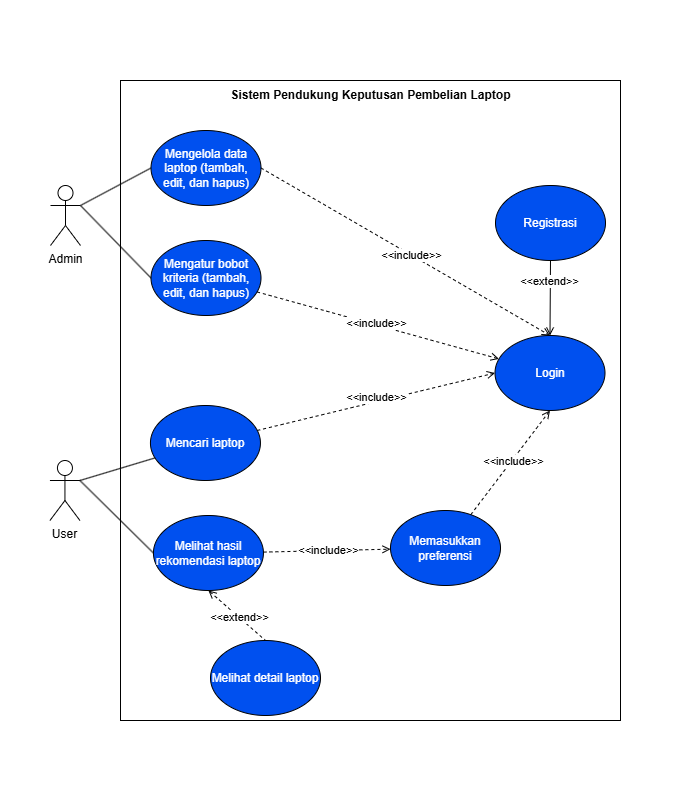

The diagram above was exported from draw.io. Its source (the exported page's mxGraphModel, read from the mxfile embedded in the PNG):
<mxGraphModel dx="594" dy="492" grid="1" gridSize="10" guides="1" tooltips="1" connect="1" arrows="1" fold="1" page="1" pageScale="1" pageWidth="100" pageHeight="800" math="0" shadow="0">
  <root>
    <mxCell id="0" />
    <mxCell id="1" parent="0" />
    <mxCell id="M8lWhfzkzc4lBuhZrxY3-35" value="" style="rounded=0;whiteSpace=wrap;html=1;strokeColor=none;" parent="1" vertex="1">
      <mxGeometry x="200" width="700" height="800" as="geometry" />
    </mxCell>
    <mxCell id="M8lWhfzkzc4lBuhZrxY3-3" value="" style="rounded=0;whiteSpace=wrap;html=1;" parent="1" vertex="1">
      <mxGeometry x="320" y="80" width="500" height="640" as="geometry" />
    </mxCell>
    <mxCell id="M8lWhfzkzc4lBuhZrxY3-10" value="" style="rounded=0;orthogonalLoop=1;jettySize=auto;html=1;strokeColor=default;endArrow=none;endFill=0;entryX=0;entryY=0.5;entryDx=0;entryDy=0;" parent="1" target="M8lWhfzkzc4lBuhZrxY3-6" edge="1">
      <mxGeometry relative="1" as="geometry">
        <mxPoint x="280" y="205" as="sourcePoint" />
      </mxGeometry>
    </mxCell>
    <mxCell id="M8lWhfzkzc4lBuhZrxY3-1" value="Admin" style="shape=umlActor;verticalLabelPosition=bottom;verticalAlign=top;html=1;outlineConnect=0;" parent="1" vertex="1">
      <mxGeometry x="250" y="185" width="30" height="60" as="geometry" />
    </mxCell>
    <mxCell id="M8lWhfzkzc4lBuhZrxY3-14" style="rounded=0;orthogonalLoop=1;jettySize=auto;html=1;endArrow=none;endFill=0;exitX=1;exitY=0.3333333333333333;exitDx=0;exitDy=0;exitPerimeter=0;" parent="1" source="M8lWhfzkzc4lBuhZrxY3-2" target="M8lWhfzkzc4lBuhZrxY3-7" edge="1">
      <mxGeometry relative="1" as="geometry" />
    </mxCell>
    <mxCell id="M8lWhfzkzc4lBuhZrxY3-15" style="rounded=0;orthogonalLoop=1;jettySize=auto;html=1;entryX=0;entryY=0.5;entryDx=0;entryDy=0;endArrow=none;endFill=0;exitX=1;exitY=0.3333333333333333;exitDx=0;exitDy=0;exitPerimeter=0;" parent="1" source="M8lWhfzkzc4lBuhZrxY3-2" target="M8lWhfzkzc4lBuhZrxY3-9" edge="1">
      <mxGeometry relative="1" as="geometry" />
    </mxCell>
    <mxCell id="M8lWhfzkzc4lBuhZrxY3-2" value="User" style="shape=umlActor;verticalLabelPosition=bottom;verticalAlign=top;html=1;outlineConnect=0;" parent="1" vertex="1">
      <mxGeometry x="249.44" y="460" width="30" height="60" as="geometry" />
    </mxCell>
    <mxCell id="M8lWhfzkzc4lBuhZrxY3-13" style="rounded=0;orthogonalLoop=1;jettySize=auto;html=1;endArrow=none;endFill=0;entryX=1;entryY=0.3333333333333333;entryDx=0;entryDy=0;entryPerimeter=0;exitX=0;exitY=0.5;exitDx=0;exitDy=0;" parent="1" source="M8lWhfzkzc4lBuhZrxY3-4" target="M8lWhfzkzc4lBuhZrxY3-1" edge="1">
      <mxGeometry relative="1" as="geometry">
        <mxPoint x="280" y="215" as="targetPoint" />
      </mxGeometry>
    </mxCell>
    <mxCell id="M8lWhfzkzc4lBuhZrxY3-25" style="rounded=0;orthogonalLoop=1;jettySize=auto;html=1;entryX=0.5;entryY=0;entryDx=0;entryDy=0;exitX=1;exitY=0.5;exitDx=0;exitDy=0;endArrow=open;endFill=0;dashed=1;" parent="1" source="M8lWhfzkzc4lBuhZrxY3-4" target="M8lWhfzkzc4lBuhZrxY3-5" edge="1">
      <mxGeometry relative="1" as="geometry" />
    </mxCell>
    <mxCell id="M8lWhfzkzc4lBuhZrxY3-26" value="&amp;lt;&amp;lt;include&amp;gt;&amp;gt;" style="edgeLabel;html=1;align=center;verticalAlign=middle;resizable=0;points=[];" parent="M8lWhfzkzc4lBuhZrxY3-25" vertex="1" connectable="0">
      <mxGeometry x="0.0386" relative="1" as="geometry">
        <mxPoint as="offset" />
      </mxGeometry>
    </mxCell>
    <mxCell id="M8lWhfzkzc4lBuhZrxY3-4" value="Mengelola data laptop (tambah, edit, dan hapus)" style="ellipse;whiteSpace=wrap;html=1;fillColor=#0050ef;strokeColor=#000000;fontColor=#ffffff;" parent="1" vertex="1">
      <mxGeometry x="350.5" y="130" width="110" height="75" as="geometry" />
    </mxCell>
    <mxCell id="tI_rWs0cIGfR3bInQoxV-4" style="rounded=0;orthogonalLoop=1;jettySize=auto;html=1;entryX=0.5;entryY=1;entryDx=0;entryDy=0;endArrow=none;endFill=0;startArrow=open;startFill=0;" edge="1" parent="1" source="M8lWhfzkzc4lBuhZrxY3-5" target="tI_rWs0cIGfR3bInQoxV-3">
      <mxGeometry relative="1" as="geometry" />
    </mxCell>
    <mxCell id="tI_rWs0cIGfR3bInQoxV-5" value="&amp;lt;&amp;lt;extend&amp;gt;&amp;gt;" style="edgeLabel;html=1;align=center;verticalAlign=middle;resizable=0;points=[];" vertex="1" connectable="0" parent="tI_rWs0cIGfR3bInQoxV-4">
      <mxGeometry x="0.446" y="1" relative="1" as="geometry">
        <mxPoint as="offset" />
      </mxGeometry>
    </mxCell>
    <mxCell id="M8lWhfzkzc4lBuhZrxY3-5" value="Login" style="ellipse;whiteSpace=wrap;html=1;fillColor=#0050ef;fontColor=#ffffff;strokeColor=#000000;" parent="1" vertex="1">
      <mxGeometry x="694.5" y="335" width="110" height="75" as="geometry" />
    </mxCell>
    <mxCell id="M8lWhfzkzc4lBuhZrxY3-23" style="rounded=0;orthogonalLoop=1;jettySize=auto;html=1;endArrow=open;endFill=0;dashed=1;" parent="1" source="M8lWhfzkzc4lBuhZrxY3-6" target="M8lWhfzkzc4lBuhZrxY3-5" edge="1">
      <mxGeometry relative="1" as="geometry" />
    </mxCell>
    <mxCell id="M8lWhfzkzc4lBuhZrxY3-24" value="&amp;lt;&amp;lt;include&amp;gt;&amp;gt;" style="edgeLabel;html=1;align=center;verticalAlign=middle;resizable=0;points=[];" parent="M8lWhfzkzc4lBuhZrxY3-23" vertex="1" connectable="0">
      <mxGeometry x="-0.0182" y="2" relative="1" as="geometry">
        <mxPoint as="offset" />
      </mxGeometry>
    </mxCell>
    <mxCell id="M8lWhfzkzc4lBuhZrxY3-6" value="Mengatur bobot kriteria (tambah, edit, dan hapus)" style="ellipse;whiteSpace=wrap;html=1;fillColor=#0050ef;fontColor=#ffffff;strokeColor=#000000;" parent="1" vertex="1">
      <mxGeometry x="350.5" y="240" width="110" height="75" as="geometry" />
    </mxCell>
    <mxCell id="M8lWhfzkzc4lBuhZrxY3-21" style="rounded=0;orthogonalLoop=1;jettySize=auto;html=1;entryX=0;entryY=0.5;entryDx=0;entryDy=0;endArrow=open;endFill=0;dashed=1;" parent="1" source="M8lWhfzkzc4lBuhZrxY3-7" target="M8lWhfzkzc4lBuhZrxY3-5" edge="1">
      <mxGeometry relative="1" as="geometry" />
    </mxCell>
    <mxCell id="M8lWhfzkzc4lBuhZrxY3-22" value="&amp;lt;&amp;lt;include&amp;gt;&amp;gt;" style="edgeLabel;html=1;align=center;verticalAlign=middle;resizable=0;points=[];" parent="M8lWhfzkzc4lBuhZrxY3-21" vertex="1" connectable="0">
      <mxGeometry x="0.0099" y="5" relative="1" as="geometry">
        <mxPoint as="offset" />
      </mxGeometry>
    </mxCell>
    <mxCell id="M8lWhfzkzc4lBuhZrxY3-7" value="Mencari l&lt;span style=&quot;background-color: initial;&quot;&gt;aptop&lt;/span&gt;" style="ellipse;whiteSpace=wrap;html=1;fillColor=#0050ef;fontColor=#ffffff;strokeColor=#000000;" parent="1" vertex="1">
      <mxGeometry x="349.94" y="405" width="110" height="75" as="geometry" />
    </mxCell>
    <mxCell id="M8lWhfzkzc4lBuhZrxY3-19" style="rounded=0;orthogonalLoop=1;jettySize=auto;html=1;entryX=0.5;entryY=1;entryDx=0;entryDy=0;endArrow=open;endFill=0;dashed=1;" parent="1" source="M8lWhfzkzc4lBuhZrxY3-8" target="M8lWhfzkzc4lBuhZrxY3-5" edge="1">
      <mxGeometry relative="1" as="geometry" />
    </mxCell>
    <mxCell id="M8lWhfzkzc4lBuhZrxY3-20" value="&amp;lt;&amp;lt;include&amp;gt;&amp;gt;" style="edgeLabel;html=1;align=center;verticalAlign=middle;resizable=0;points=[];" parent="M8lWhfzkzc4lBuhZrxY3-19" vertex="1" connectable="0">
      <mxGeometry x="0.0314" y="-1" relative="1" as="geometry">
        <mxPoint as="offset" />
      </mxGeometry>
    </mxCell>
    <mxCell id="M8lWhfzkzc4lBuhZrxY3-8" value="Memasukkan preferensi" style="ellipse;whiteSpace=wrap;html=1;fillColor=#0050ef;fontColor=#ffffff;strokeColor=#000000;" parent="1" vertex="1">
      <mxGeometry x="590" y="510" width="110" height="75" as="geometry" />
    </mxCell>
    <mxCell id="M8lWhfzkzc4lBuhZrxY3-17" style="rounded=0;orthogonalLoop=1;jettySize=auto;html=1;strokeColor=default;dashed=1;endArrow=open;endFill=0;" parent="1" source="M8lWhfzkzc4lBuhZrxY3-9" target="M8lWhfzkzc4lBuhZrxY3-8" edge="1">
      <mxGeometry relative="1" as="geometry" />
    </mxCell>
    <mxCell id="M8lWhfzkzc4lBuhZrxY3-18" value="&amp;lt;&amp;lt;include&amp;gt;&amp;gt;" style="edgeLabel;html=1;align=center;verticalAlign=middle;resizable=0;points=[];" parent="M8lWhfzkzc4lBuhZrxY3-17" vertex="1" connectable="0">
      <mxGeometry x="0.026" y="1" relative="1" as="geometry">
        <mxPoint as="offset" />
      </mxGeometry>
    </mxCell>
    <mxCell id="M8lWhfzkzc4lBuhZrxY3-31" style="rounded=0;orthogonalLoop=1;jettySize=auto;html=1;endArrow=none;endFill=0;dashed=1;exitX=0.5;exitY=1;exitDx=0;exitDy=0;entryX=0.5;entryY=0;entryDx=0;entryDy=0;startArrow=open;startFill=0;" parent="1" source="M8lWhfzkzc4lBuhZrxY3-9" target="M8lWhfzkzc4lBuhZrxY3-30" edge="1">
      <mxGeometry relative="1" as="geometry">
        <mxPoint x="436.44" y="585" as="sourcePoint" />
        <mxPoint x="482.44" y="649" as="targetPoint" />
      </mxGeometry>
    </mxCell>
    <mxCell id="M8lWhfzkzc4lBuhZrxY3-32" value="&amp;lt;&amp;lt;extend&amp;gt;&amp;gt;" style="edgeLabel;html=1;align=center;verticalAlign=middle;resizable=0;points=[];" parent="M8lWhfzkzc4lBuhZrxY3-31" vertex="1" connectable="0">
      <mxGeometry x="0.056" relative="1" as="geometry">
        <mxPoint as="offset" />
      </mxGeometry>
    </mxCell>
    <mxCell id="M8lWhfzkzc4lBuhZrxY3-9" value="Melihat hasil rekomendasi laptop" style="ellipse;whiteSpace=wrap;html=1;fillColor=#0050ef;fontColor=#ffffff;strokeColor=#000000;" parent="1" vertex="1">
      <mxGeometry x="352.94" y="515" width="110" height="75" as="geometry" />
    </mxCell>
    <mxCell id="M8lWhfzkzc4lBuhZrxY3-29" value="&lt;b&gt;Sistem Pendukung Keputusan Pembelian Laptop&lt;/b&gt;" style="text;html=1;align=center;verticalAlign=middle;resizable=0;points=[];autosize=1;strokeColor=none;fillColor=none;" parent="1" vertex="1">
      <mxGeometry x="420" y="80" width="300" height="30" as="geometry" />
    </mxCell>
    <mxCell id="M8lWhfzkzc4lBuhZrxY3-30" value="Melihat detail laptop" style="ellipse;whiteSpace=wrap;html=1;fillColor=#0050ef;fontColor=#ffffff;strokeColor=#000000;" parent="1" vertex="1">
      <mxGeometry x="410" y="640" width="110" height="75" as="geometry" />
    </mxCell>
    <mxCell id="tI_rWs0cIGfR3bInQoxV-3" value="Registrasi" style="ellipse;whiteSpace=wrap;html=1;fillColor=#0050ef;fontColor=#ffffff;strokeColor=#000000;" vertex="1" parent="1">
      <mxGeometry x="695" y="185" width="110" height="75" as="geometry" />
    </mxCell>
  </root>
</mxGraphModel>